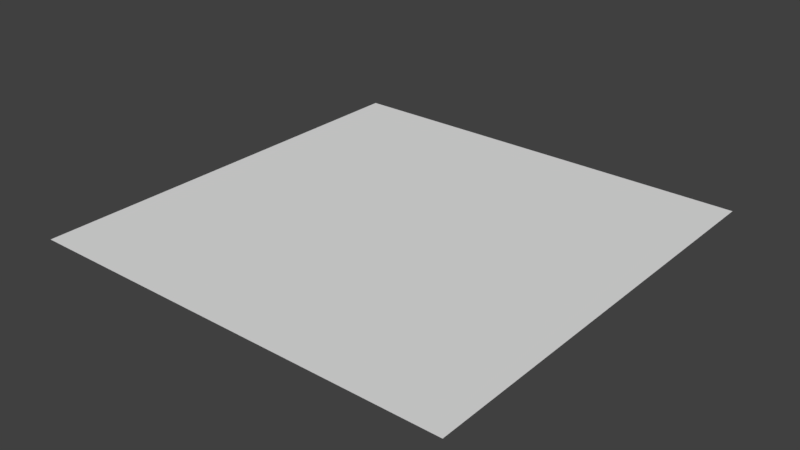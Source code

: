 # Source: ground.blend  (saved by Blender 2.79.0; exported with 4.5.12 LTS)
import bpy
from mathutils import Matrix  # noqa: F401  (used for matrix-valued properties, if any)

bpy.ops.wm.read_factory_settings(use_empty=True)
scene = bpy.context.scene
scene.name = 'Scene'

# ---- collections
col_collection_1 = bpy.data.collections.new('Collection 1'); scene.collection.children.link(col_collection_1)

# ---- world
world_world = bpy.data.worlds.new('World'); scene.world = world_world
world_world.color = (0.05088, 0.05088, 0.05088)
world_world.use_sun_shadow = False
world_world.sun_shadow_jitter_overblur = 0.0
world_world.cycles.sampling_method = 'MANUAL'

# ---- meshes
me_plane = bpy.data.meshes.new('Plane')
me_plane.from_pydata([(-1.0, -1.0, 0.0), (1.0, -1.0, 0.0), (-1.0, 1.0, 0.0), (1.0, 1.0, 0.0)], [], [(0, 1, 3, 2)])
_uv = me_plane.uv_layers.new(name='UVMap')
_uv.uv.foreach_set('vector', [0.0001, 9.998e-05, 0.9999, 9.998e-05, 0.9999, 0.9999, 9.998e-05, 0.9999])
me_plane.use_remesh_preserve_volume = False
me_plane.use_remesh_preserve_attributes = False
me_plane.use_mirror_vertex_groups = False
me_plane.update()

# ---- objects
ob_plane = bpy.data.objects.new('Plane', me_plane)

# ---- transforms, parenting, visibility, modifiers, constraints
ob_plane.location = (1.811, -0.7048, 0.8625)
ob_plane.scale = (6.421, 6.421, 6.421)
ob_plane.lineart.crease_threshold = 0.0

# ---- collection membership
col_collection_1.objects.link(ob_plane)

# ---- scene / render settings (as saved in the file)
scene.frame_start = 1; scene.frame_end = 250; scene.frame_set(1)
scene.render.engine = 'BLENDER_EEVEE_NEXT'
scene.render.resolution_percentage = 50
scene.render.dither_intensity = 0.0
scene.cycles.use_denoising = False
scene.cycles.samples = 128
scene.cycles.sampling_pattern = 'TABULATED_SOBOL'
scene.cycles.use_adaptive_sampling = False
scene.cycles.use_light_tree = False
scene.cycles.blur_glossy = 0.0
scene.cycles.sample_clamp_indirect = 0.0
scene.view_settings.view_transform = 'Standard'
bpy.context.view_layer.update()

# ---- added for rendering (the .blend has no active camera and no usable light): camera, sun
cam_auto = bpy.data.cameras.new('AutoCamera')
cam_auto.lens = 50.0
cam_auto.sensor_width = 36.0
cam_auto.clip_end = 1000.0
ob_auto_camera = bpy.data.objects.new('AutoCamera', cam_auto)
scene.collection.objects.link(ob_auto_camera)
ob_auto_camera.location = (18.6141, -20.8681, 14.3047)
ob_auto_camera.rotation_euler = (1.09748, -7.21219e-08, 0.694738)
scene.camera = ob_auto_camera
light_auto_sun = bpy.data.lights.new('AutoSun', 'SUN')
light_auto_sun.energy = 3.0
light_auto_sun.angle = 0.0523599
ob_auto_sun = bpy.data.objects.new('AutoSun', light_auto_sun)
scene.collection.objects.link(ob_auto_sun)
ob_auto_sun.rotation_euler = (0.872665, 0.174533, 0.523599)
bpy.context.view_layer.update()

